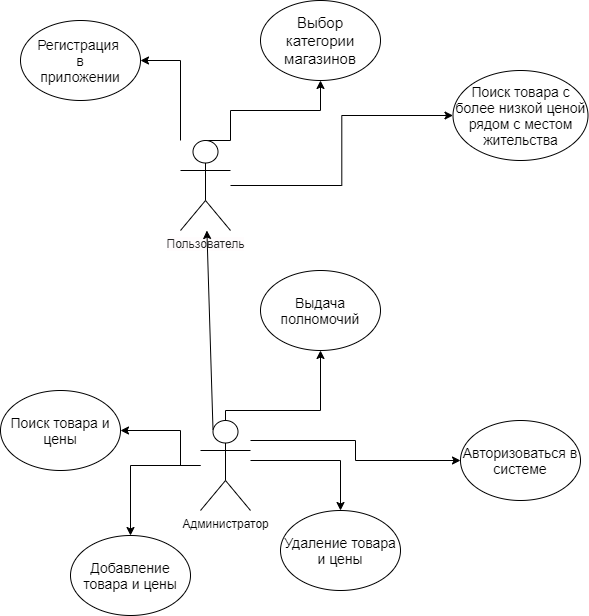

The diagram above was exported from draw.io. Its source (the exported page's mxGraphModel, read from the mxfile embedded in the PNG):
<mxGraphModel dx="868" dy="453" grid="1" gridSize="10" guides="1" tooltips="1" connect="1" arrows="1" fold="1" page="1" pageScale="1" pageWidth="827" pageHeight="1169" math="0" shadow="0">
  <root>
    <mxCell id="0" />
    <mxCell id="1" parent="0" />
    <mxCell id="BPmMlELdBAgBM8hU0nrf-12" value="" style="edgeStyle=orthogonalEdgeStyle;rounded=0;orthogonalLoop=1;jettySize=auto;html=1;" parent="1" source="BPmMlELdBAgBM8hU0nrf-1" target="BPmMlELdBAgBM8hU0nrf-11" edge="1">
      <mxGeometry relative="1" as="geometry">
        <Array as="points">
          <mxPoint x="220" y="280" />
        </Array>
      </mxGeometry>
    </mxCell>
    <mxCell id="BPmMlELdBAgBM8hU0nrf-14" value="" style="edgeStyle=orthogonalEdgeStyle;rounded=0;orthogonalLoop=1;jettySize=auto;html=1;fontSize=14;exitX=0.5;exitY=0;exitDx=0;exitDy=0;exitPerimeter=0;" parent="1" source="BPmMlELdBAgBM8hU0nrf-1" target="BPmMlELdBAgBM8hU0nrf-13" edge="1">
      <mxGeometry relative="1" as="geometry">
        <Array as="points">
          <mxPoint x="270" y="190" />
          <mxPoint x="270" y="160" />
          <mxPoint x="360" y="160" />
        </Array>
      </mxGeometry>
    </mxCell>
    <mxCell id="qnxIxUHPnRa2tCpQ2nH0-5" value="" style="edgeStyle=orthogonalEdgeStyle;rounded=0;orthogonalLoop=1;jettySize=auto;html=1;" edge="1" parent="1" source="BPmMlELdBAgBM8hU0nrf-1" target="qnxIxUHPnRa2tCpQ2nH0-4">
      <mxGeometry relative="1" as="geometry" />
    </mxCell>
    <mxCell id="BPmMlELdBAgBM8hU0nrf-1" value="&lt;font color=&quot;#222222&quot; style=&quot;background-color: rgb(255 , 252 , 253)&quot;&gt;Пользователь&lt;/font&gt;" style="shape=umlActor;verticalLabelPosition=bottom;verticalAlign=top;html=1;outlineConnect=0;labelBorderColor=none;" parent="1" vertex="1">
      <mxGeometry x="220" y="190" width="50" height="90" as="geometry" />
    </mxCell>
    <mxCell id="qnxIxUHPnRa2tCpQ2nH0-3" value="" style="edgeStyle=orthogonalEdgeStyle;rounded=0;orthogonalLoop=1;jettySize=auto;html=1;" edge="1" parent="1" source="BPmMlELdBAgBM8hU0nrf-2" target="qnxIxUHPnRa2tCpQ2nH0-2">
      <mxGeometry relative="1" as="geometry">
        <Array as="points">
          <mxPoint x="220" y="515" />
          <mxPoint x="220" y="480" />
        </Array>
      </mxGeometry>
    </mxCell>
    <mxCell id="qnxIxUHPnRa2tCpQ2nH0-7" value="" style="edgeStyle=orthogonalEdgeStyle;rounded=0;orthogonalLoop=1;jettySize=auto;html=1;" edge="1" parent="1" source="BPmMlELdBAgBM8hU0nrf-2" target="qnxIxUHPnRa2tCpQ2nH0-6">
      <mxGeometry relative="1" as="geometry" />
    </mxCell>
    <mxCell id="qnxIxUHPnRa2tCpQ2nH0-9" value="" style="edgeStyle=orthogonalEdgeStyle;rounded=0;orthogonalLoop=1;jettySize=auto;html=1;" edge="1" parent="1" source="BPmMlELdBAgBM8hU0nrf-2" target="qnxIxUHPnRa2tCpQ2nH0-8">
      <mxGeometry relative="1" as="geometry">
        <Array as="points">
          <mxPoint x="380" y="510" />
        </Array>
      </mxGeometry>
    </mxCell>
    <mxCell id="qnxIxUHPnRa2tCpQ2nH0-11" value="" style="edgeStyle=orthogonalEdgeStyle;rounded=0;orthogonalLoop=1;jettySize=auto;html=1;fontSize=14;" edge="1" parent="1" source="BPmMlELdBAgBM8hU0nrf-2" target="qnxIxUHPnRa2tCpQ2nH0-10">
      <mxGeometry relative="1" as="geometry">
        <Array as="points">
          <mxPoint x="395" y="490" />
          <mxPoint x="395" y="510" />
        </Array>
      </mxGeometry>
    </mxCell>
    <mxCell id="qnxIxUHPnRa2tCpQ2nH0-17" value="" style="edgeStyle=orthogonalEdgeStyle;rounded=0;orthogonalLoop=1;jettySize=auto;html=1;fontSize=14;" edge="1" parent="1" source="BPmMlELdBAgBM8hU0nrf-2" target="qnxIxUHPnRa2tCpQ2nH0-16">
      <mxGeometry relative="1" as="geometry">
        <Array as="points">
          <mxPoint x="265" y="460" />
          <mxPoint x="360" y="460" />
        </Array>
      </mxGeometry>
    </mxCell>
    <mxCell id="BPmMlELdBAgBM8hU0nrf-2" value="Администратор&lt;br&gt;" style="shape=umlActor;verticalLabelPosition=bottom;verticalAlign=top;html=1;outlineConnect=0;" parent="1" vertex="1">
      <mxGeometry x="240" y="470" width="50" height="90" as="geometry" />
    </mxCell>
    <mxCell id="BPmMlELdBAgBM8hU0nrf-11" value="Регистрация&amp;nbsp;&lt;br&gt;в&lt;br&gt;приложении&lt;br&gt;" style="ellipse;whiteSpace=wrap;html=1;verticalAlign=middle;fontSize=14;horizontal=1;" parent="1" vertex="1">
      <mxGeometry x="60" y="70" width="120" height="80" as="geometry" />
    </mxCell>
    <mxCell id="BPmMlELdBAgBM8hU0nrf-13" value="Выбор категории магазинов" style="ellipse;whiteSpace=wrap;html=1;verticalAlign=middle;fontSize=15;" parent="1" vertex="1">
      <mxGeometry x="300" y="50" width="120" height="80" as="geometry" />
    </mxCell>
    <mxCell id="qnxIxUHPnRa2tCpQ2nH0-1" value="" style="endArrow=classic;html=1;exitX=0.25;exitY=0.1;exitDx=0;exitDy=0;exitPerimeter=0;" edge="1" parent="1" source="BPmMlELdBAgBM8hU0nrf-2" target="BPmMlELdBAgBM8hU0nrf-1">
      <mxGeometry width="50" height="50" relative="1" as="geometry">
        <mxPoint x="390" y="460" as="sourcePoint" />
        <mxPoint x="253" y="390" as="targetPoint" />
        <Array as="points" />
      </mxGeometry>
    </mxCell>
    <mxCell id="qnxIxUHPnRa2tCpQ2nH0-2" value="Поиск товара и цены" style="ellipse;whiteSpace=wrap;html=1;verticalAlign=middle;fontSize=14;" vertex="1" parent="1">
      <mxGeometry x="40" y="440" width="120" height="80" as="geometry" />
    </mxCell>
    <mxCell id="qnxIxUHPnRa2tCpQ2nH0-4" value="&lt;font style=&quot;font-size: 14px&quot;&gt;Поиск товара с более низкой ценой рядом с местом жительства&lt;/font&gt;" style="ellipse;whiteSpace=wrap;html=1;verticalAlign=middle;" vertex="1" parent="1">
      <mxGeometry x="492.5" y="120" width="135" height="90" as="geometry" />
    </mxCell>
    <mxCell id="qnxIxUHPnRa2tCpQ2nH0-6" value="Добавление товара и цены&lt;br style=&quot;font-size: 14px;&quot;&gt;" style="ellipse;whiteSpace=wrap;html=1;verticalAlign=middle;fontSize=14;" vertex="1" parent="1">
      <mxGeometry x="110" y="585" width="120" height="80" as="geometry" />
    </mxCell>
    <mxCell id="qnxIxUHPnRa2tCpQ2nH0-8" value="Удаление товара и цены" style="ellipse;whiteSpace=wrap;html=1;verticalAlign=middle;fontSize=14;" vertex="1" parent="1">
      <mxGeometry x="320" y="560" width="120" height="80" as="geometry" />
    </mxCell>
    <mxCell id="qnxIxUHPnRa2tCpQ2nH0-10" value="Авторизоваться в системе" style="ellipse;whiteSpace=wrap;html=1;verticalAlign=middle;fontSize=14;" vertex="1" parent="1">
      <mxGeometry x="500" y="470" width="120" height="80" as="geometry" />
    </mxCell>
    <mxCell id="qnxIxUHPnRa2tCpQ2nH0-16" value="&lt;span style=&quot;font-size: 14px;&quot;&gt;Выдача полномочий&lt;/span&gt;" style="ellipse;whiteSpace=wrap;html=1;verticalAlign=middle;fontSize=14;" vertex="1" parent="1">
      <mxGeometry x="300" y="320" width="120" height="80" as="geometry" />
    </mxCell>
  </root>
</mxGraphModel>